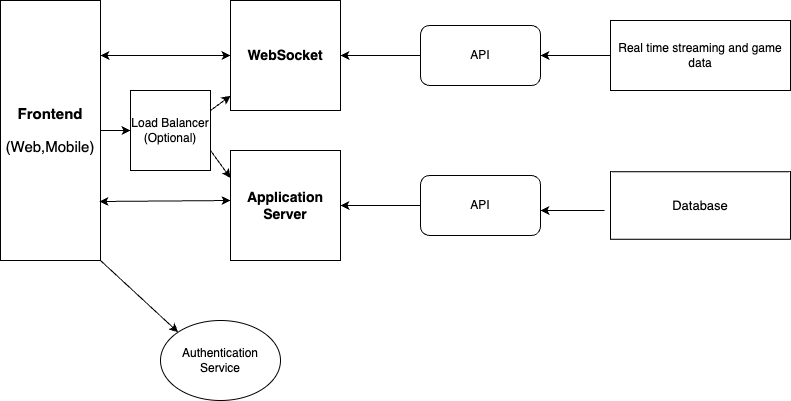

The diagram above was exported from draw.io. Its source (the exported page's mxGraphModel, read from the mxfile embedded in the PNG):
<mxGraphModel dx="1176" dy="694" grid="1" gridSize="10" guides="1" tooltips="1" connect="1" arrows="1" fold="1" page="1" pageScale="1" pageWidth="827" pageHeight="1169" math="0" shadow="0">
  <root>
    <mxCell id="WIyWlLk6GJQsqaUBKTNV-0" />
    <mxCell id="WIyWlLk6GJQsqaUBKTNV-1" parent="WIyWlLk6GJQsqaUBKTNV-0" />
    <mxCell id="jPAOuqF6lomXe3xTyZL4-32" style="edgeStyle=orthogonalEdgeStyle;rounded=0;orthogonalLoop=1;jettySize=auto;html=1;exitX=1;exitY=0.5;exitDx=0;exitDy=0;entryX=0;entryY=0.5;entryDx=0;entryDy=0;" edge="1" parent="WIyWlLk6GJQsqaUBKTNV-1" source="jPAOuqF6lomXe3xTyZL4-7" target="jPAOuqF6lomXe3xTyZL4-31">
      <mxGeometry relative="1" as="geometry" />
    </mxCell>
    <mxCell id="jPAOuqF6lomXe3xTyZL4-7" value="&lt;p style=&quot;font-size: 15px;&quot;&gt;&lt;b&gt;Frontend&lt;/b&gt;&lt;/p&gt;&lt;p style=&quot;font-size: 15px;&quot;&gt;(Web,Mobile)&lt;/p&gt;" style="rounded=0;whiteSpace=wrap;html=1;rotation=0;" vertex="1" parent="WIyWlLk6GJQsqaUBKTNV-1">
      <mxGeometry x="10" y="150" width="100" height="260" as="geometry" />
    </mxCell>
    <mxCell id="jPAOuqF6lomXe3xTyZL4-10" value="&lt;b&gt;&lt;font style=&quot;font-size: 14px;&quot;&gt;WebSocket&lt;/font&gt;&lt;/b&gt;" style="whiteSpace=wrap;html=1;aspect=fixed;" vertex="1" parent="WIyWlLk6GJQsqaUBKTNV-1">
      <mxGeometry x="240" y="150" width="110" height="110" as="geometry" />
    </mxCell>
    <mxCell id="jPAOuqF6lomXe3xTyZL4-11" value="&lt;font size=&quot;1&quot;&gt;&lt;b style=&quot;font-size: 14px;&quot;&gt;Application Server&lt;/b&gt;&lt;/font&gt;" style="whiteSpace=wrap;html=1;aspect=fixed;" vertex="1" parent="WIyWlLk6GJQsqaUBKTNV-1">
      <mxGeometry x="240" y="300" width="110" height="110" as="geometry" />
    </mxCell>
    <mxCell id="jPAOuqF6lomXe3xTyZL4-17" style="edgeStyle=orthogonalEdgeStyle;rounded=0;orthogonalLoop=1;jettySize=auto;html=1;exitX=0;exitY=0.5;exitDx=0;exitDy=0;" edge="1" parent="WIyWlLk6GJQsqaUBKTNV-1" source="jPAOuqF6lomXe3xTyZL4-12" target="jPAOuqF6lomXe3xTyZL4-10">
      <mxGeometry relative="1" as="geometry" />
    </mxCell>
    <mxCell id="jPAOuqF6lomXe3xTyZL4-12" value="API" style="rounded=1;whiteSpace=wrap;html=1;" vertex="1" parent="WIyWlLk6GJQsqaUBKTNV-1">
      <mxGeometry x="430" y="175" width="120" height="60" as="geometry" />
    </mxCell>
    <mxCell id="jPAOuqF6lomXe3xTyZL4-14" style="edgeStyle=orthogonalEdgeStyle;rounded=0;orthogonalLoop=1;jettySize=auto;html=1;exitX=0;exitY=0.5;exitDx=0;exitDy=0;entryX=1;entryY=0.5;entryDx=0;entryDy=0;" edge="1" parent="WIyWlLk6GJQsqaUBKTNV-1" source="jPAOuqF6lomXe3xTyZL4-13" target="jPAOuqF6lomXe3xTyZL4-12">
      <mxGeometry relative="1" as="geometry" />
    </mxCell>
    <mxCell id="jPAOuqF6lomXe3xTyZL4-13" value="Real time streaming and game data" style="rounded=0;whiteSpace=wrap;html=1;" vertex="1" parent="WIyWlLk6GJQsqaUBKTNV-1">
      <mxGeometry x="620" y="170" width="180" height="70" as="geometry" />
    </mxCell>
    <mxCell id="jPAOuqF6lomXe3xTyZL4-20" value="" style="endArrow=classic;startArrow=classic;html=1;rounded=0;entryX=0;entryY=0.5;entryDx=0;entryDy=0;" edge="1" parent="WIyWlLk6GJQsqaUBKTNV-1" target="jPAOuqF6lomXe3xTyZL4-10">
      <mxGeometry width="50" height="50" relative="1" as="geometry">
        <mxPoint x="110" y="205" as="sourcePoint" />
        <mxPoint x="440" y="290" as="targetPoint" />
      </mxGeometry>
    </mxCell>
    <mxCell id="jPAOuqF6lomXe3xTyZL4-21" value="" style="endArrow=classic;startArrow=classic;html=1;rounded=0;exitX=0.99;exitY=0.209;exitDx=0;exitDy=0;exitPerimeter=0;entryX=0;entryY=0.5;entryDx=0;entryDy=0;" edge="1" parent="WIyWlLk6GJQsqaUBKTNV-1">
      <mxGeometry width="50" height="50" relative="1" as="geometry">
        <mxPoint x="109" y="351" as="sourcePoint" />
        <mxPoint x="240" y="350" as="targetPoint" />
      </mxGeometry>
    </mxCell>
    <mxCell id="jPAOuqF6lomXe3xTyZL4-23" style="edgeStyle=orthogonalEdgeStyle;rounded=0;orthogonalLoop=1;jettySize=auto;html=1;exitX=0;exitY=0.5;exitDx=0;exitDy=0;entryX=1;entryY=0.5;entryDx=0;entryDy=0;" edge="1" parent="WIyWlLk6GJQsqaUBKTNV-1" source="jPAOuqF6lomXe3xTyZL4-22" target="jPAOuqF6lomXe3xTyZL4-11">
      <mxGeometry relative="1" as="geometry" />
    </mxCell>
    <mxCell id="jPAOuqF6lomXe3xTyZL4-22" value="API" style="rounded=1;whiteSpace=wrap;html=1;" vertex="1" parent="WIyWlLk6GJQsqaUBKTNV-1">
      <mxGeometry x="430" y="325" width="120" height="60" as="geometry" />
    </mxCell>
    <mxCell id="jPAOuqF6lomXe3xTyZL4-24" value="&lt;font style=&quot;font-size: 13px;&quot;&gt;Database&lt;/font&gt;" style="rounded=0;whiteSpace=wrap;html=1;" vertex="1" parent="WIyWlLk6GJQsqaUBKTNV-1">
      <mxGeometry x="620" y="321.25" width="180" height="67.5" as="geometry" />
    </mxCell>
    <mxCell id="jPAOuqF6lomXe3xTyZL4-29" value="Authentication Service" style="ellipse;whiteSpace=wrap;html=1;" vertex="1" parent="WIyWlLk6GJQsqaUBKTNV-1">
      <mxGeometry x="170" y="470" width="120" height="80" as="geometry" />
    </mxCell>
    <mxCell id="jPAOuqF6lomXe3xTyZL4-30" value="" style="endArrow=classic;html=1;rounded=0;exitX=1;exitY=1;exitDx=0;exitDy=0;entryX=0;entryY=0;entryDx=0;entryDy=0;" edge="1" parent="WIyWlLk6GJQsqaUBKTNV-1" source="jPAOuqF6lomXe3xTyZL4-7" target="jPAOuqF6lomXe3xTyZL4-29">
      <mxGeometry width="50" height="50" relative="1" as="geometry">
        <mxPoint x="390" y="410" as="sourcePoint" />
        <mxPoint x="440" y="360" as="targetPoint" />
      </mxGeometry>
    </mxCell>
    <mxCell id="jPAOuqF6lomXe3xTyZL4-31" value="Load Balancer&lt;br&gt;(Optional)" style="whiteSpace=wrap;html=1;aspect=fixed;" vertex="1" parent="WIyWlLk6GJQsqaUBKTNV-1">
      <mxGeometry x="140" y="240" width="80" height="80" as="geometry" />
    </mxCell>
    <mxCell id="jPAOuqF6lomXe3xTyZL4-36" value="" style="endArrow=classic;html=1;rounded=0;exitX=1;exitY=0.75;exitDx=0;exitDy=0;entryX=0;entryY=0.25;entryDx=0;entryDy=0;" edge="1" parent="WIyWlLk6GJQsqaUBKTNV-1" source="jPAOuqF6lomXe3xTyZL4-31" target="jPAOuqF6lomXe3xTyZL4-11">
      <mxGeometry width="50" height="50" relative="1" as="geometry">
        <mxPoint x="390" y="410" as="sourcePoint" />
        <mxPoint x="440" y="360" as="targetPoint" />
      </mxGeometry>
    </mxCell>
    <mxCell id="jPAOuqF6lomXe3xTyZL4-37" value="" style="endArrow=classic;html=1;rounded=0;exitX=1;exitY=0.25;exitDx=0;exitDy=0;" edge="1" parent="WIyWlLk6GJQsqaUBKTNV-1" source="jPAOuqF6lomXe3xTyZL4-31" target="jPAOuqF6lomXe3xTyZL4-10">
      <mxGeometry width="50" height="50" relative="1" as="geometry">
        <mxPoint x="390" y="410" as="sourcePoint" />
        <mxPoint x="440" y="360" as="targetPoint" />
      </mxGeometry>
    </mxCell>
    <mxCell id="jPAOuqF6lomXe3xTyZL4-38" value="" style="endArrow=classic;html=1;rounded=0;exitX=-0.033;exitY=0.574;exitDx=0;exitDy=0;exitPerimeter=0;" edge="1" parent="WIyWlLk6GJQsqaUBKTNV-1" source="jPAOuqF6lomXe3xTyZL4-24">
      <mxGeometry width="50" height="50" relative="1" as="geometry">
        <mxPoint x="390" y="410" as="sourcePoint" />
        <mxPoint x="550" y="360" as="targetPoint" />
      </mxGeometry>
    </mxCell>
  </root>
</mxGraphModel>